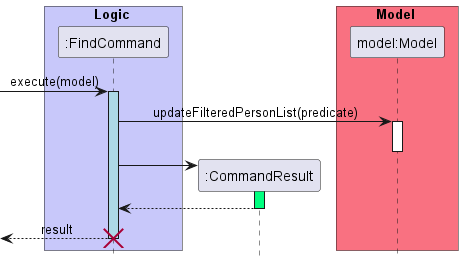

The diagram above was rendered by PlantUML. Its source (embedded in the PNG):
@startuml  FindSequenceDiagram

box Logic #C8C8FA
participant ":FindCommand" as FindCommand  order 1
end box

box Model #F97181
participant "model:Model" as Model order 3
end box
participant ":CommandResult" as CommandResult order 2

[-> FindCommand : execute(model)
activate FindCommand #LightBlue
FindCommand -> Model : updateFilteredPersonList(predicate) 
activate Model 
deactivate Model
create CommandResult
FindCommand -> CommandResult 

activate CommandResult #SpringGreen
CommandResult --> FindCommand
deactivate CommandResult
' FindCommand --> [ : result
[<--FindCommand : result
deactivate FindCommand
destroy FindCommand
hide footbox
skinparam MinClassWidth 50
skinparam ParticipantPadding 10
skinparam Shadowing false
skinparam DefaultTextAlignment center
skinparam packageStyle Rectangle

@enduml